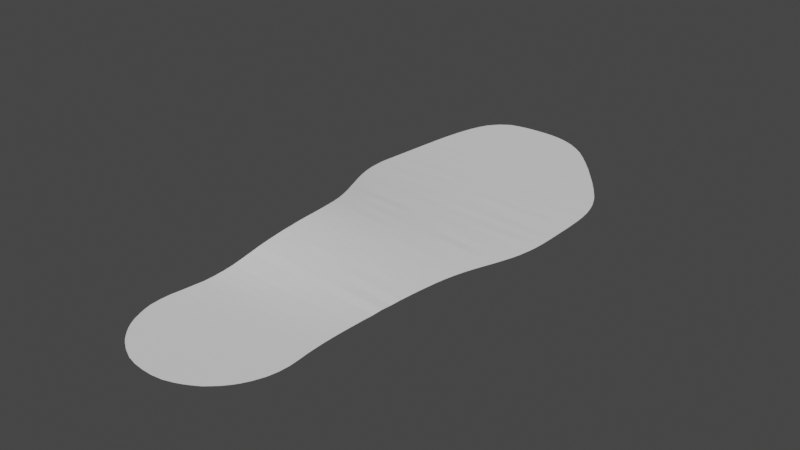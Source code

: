 # Source: derecha_superficie.blend  (saved by Blender 2.81.16; exported with 4.5.12 LTS)
import bpy
from mathutils import Matrix  # noqa: F401  (used for matrix-valued properties, if any)

bpy.ops.wm.read_factory_settings(use_empty=True)
scene = bpy.context.scene
scene.name = 'Scene'

# ---- collections
col_collection = bpy.data.collections.new('Collection'); scene.collection.children.link(col_collection)

# ---- world
world_world = bpy.data.worlds.new('World'); scene.world = world_world
world_world.use_nodes = True; world_world.node_tree.nodes.clear()
_N = world_world.node_tree.nodes; _L = world_world.node_tree.links
n0 = _N.new('ShaderNodeOutputWorld'); n0.name = 'World Output'; n0.location = (300, 300)
n1 = _N.new('ShaderNodeBackground'); n1.name = 'Background'; n1.location = (10, 300)
n1.inputs[0].default_value = (0.05088, 0.05088, 0.05088, 1.0)
_L.new(n1.outputs[0], n0.inputs[0])
n0.is_active_output = True
world_world.color = (0.05088, 0.05088, 0.05088)
world_world.use_sun_shadow = False
world_world.sun_shadow_jitter_overblur = 0.0

# ---- meshes
me_modelo_plantilla = bpy.data.meshes.new('Modelo Plantilla')
me_modelo_plantilla.from_pydata([(-29.62, -119.4, 5.933), (-31.38, -116.2, 5.931), (-25.58, -124.6, 5.947), (-20.7, -129.0, 5.96), (-23.1, -127.1, 5.953), (-27.98, -121.8, 5.938), (-25.94, -115.5, 5.928), (-21.22, -120.2, 5.935), (-21.22, -115.5, 5.927), (-14.77, -132.5, 5.971), (-12.14, -133.8, 5.976), (-7.354, -135.1, 5.979), (-2.491, -135.7, 5.982), (-17.18, -131.3, 5.967), (-16.51, -125.0, 5.947), (-11.79, -129.7, 5.961), (-11.79, -125.0, 5.946), (-16.51, -120.2, 5.935), (-16.51, -115.5, 5.926), (-11.79, -120.2, 5.934), (-11.79, -115.5, 5.925), (-7.074, -129.7, 5.961), (-7.074, -125.0, 5.946), (-2.358, -129.7, 5.961), (-2.358, -125.0, 5.946), (-7.074, -120.2, 5.934), (-7.074, -115.5, 5.925), (-2.358, -120.2, 5.933), (-2.358, -115.5, 5.925), (-33.75, -109.8, 5.933), (-34.59, -106.2, 5.937), (-33.09, -111.8, 5.93), (-30.65, -106.1, 5.936), (-34.85, -101.4, 5.966), (-34.54, -96.56, 6.013), (-30.65, -101.4, 5.958), (-30.65, -96.66, 6.004), (-25.94, -110.8, 5.928), (-25.94, -106.1, 5.936), (-21.22, -110.8, 5.926), (-21.22, -106.1, 5.934), (-25.94, -101.4, 5.95), (-25.94, -96.66, 5.995), (-21.22, -101.4, 5.943), (-21.22, -96.66, 5.985), (-33.67, -91.89, 6.089), (-33.14, -89.26, 6.172), (-30.65, -91.95, 6.075), (-32.73, -87.17, 6.234), (-31.75, -82.25, 6.381), (-31.1, -77.66, 6.653), (-25.94, -91.95, 6.055), (-25.94, -87.23, 6.189), (-21.22, -91.95, 6.041), (-21.22, -87.23, 6.154), (-25.94, -82.51, 6.323), (-25.94, -77.8, 6.586), (-21.22, -82.51, 6.286), (-21.22, -77.8, 6.533), (-16.51, -110.8, 5.924), (-16.51, -106.1, 5.931), (-11.79, -110.8, 5.922), (-11.79, -106.1, 5.927), (-16.51, -101.4, 5.938), (-16.51, -96.66, 5.98), (-11.79, -101.4, 5.933), (-11.79, -96.66, 5.977), (-7.074, -110.8, 5.92), (-7.074, -106.1, 5.923), (-2.358, -110.8, 5.918), (-2.358, -106.1, 5.92), (-7.074, -101.4, 5.927), (-7.074, -96.66, 5.97), (-2.358, -101.4, 5.924), (-2.358, -96.66, 5.961), (-16.51, -91.95, 6.028), (-16.51, -87.23, 6.125), (-11.79, -91.95, 6.014), (-11.79, -87.23, 6.099), (-16.51, -82.51, 6.261), (-16.51, -77.8, 6.469), (-11.79, -82.52, 6.242), (-11.79, -77.8, 6.432), (-7.074, -91.95, 6.007), (-7.074, -87.23, 6.076), (-2.358, -91.95, 5.997), (-2.358, -87.23, 6.063), (-7.074, -82.52, 6.212), (-7.074, -77.8, 6.415), (-2.358, -82.52, 6.179), (-2.358, -77.8, 6.379), (-30.57, -73.03, 7.055), (-30.12, -68.41, 7.563), (-29.78, -63.79, 8.24), (-29.52, -59.14, 8.942), (-25.94, -73.08, 6.982), (-25.94, -68.36, 7.484), (-21.22, -73.08, 6.913), (-21.22, -68.36, 7.389), (-25.94, -63.65, 8.164), (-25.94, -58.93, 8.807), (-21.22, -63.66, 8.058), (-21.22, -58.93, 8.614), (-29.3, -54.46, 9.647), (-29.15, -49.73, 10.2), (-29.06, -45.34, 10.61), (-29.05, -43.84, 10.74), (-29.03, -40.09, 11.01), (-25.94, -54.23, 9.534), (-25.94, -49.51, 10.07), (-21.22, -54.23, 9.332), (-21.22, -49.51, 9.831), (-25.94, -46.09, 10.38), (-25.94, -43.73, 10.57), (-25.94, -40.07, 10.83), (-21.45, -44.52, 10.26), (-23.18, -42.77, 10.47), (-20.04, -41.34, 10.4), (-21.45, -39.89, 10.57), (-16.51, -73.08, 6.844), (-16.51, -68.37, 7.318), (-11.79, -73.08, 6.775), (-11.79, -68.37, 7.22), (-16.51, -63.65, 7.903), (-16.51, -58.93, 8.449), (-11.79, -63.65, 7.745), (-11.79, -58.93, 8.284), (-7.074, -73.08, 6.71), (-7.075, -68.36, 7.096), (-2.358, -73.08, 6.646), (-2.359, -68.37, 6.997), (-7.074, -63.65, 7.612), (-7.075, -58.93, 8.149), (-2.358, -63.65, 7.487), (-2.357, -58.94, 8.005), (-16.5, -54.23, 9.131), (-16.5, -49.51, 9.596), (-11.79, -54.23, 8.955), (-11.79, -49.51, 9.36), (-16.5, -44.79, 9.97), (-16.81, -39.89, 10.3), (-18.59, -38.19, 10.47), (-11.79, -44.79, 9.693), (-11.79, -40.07, 9.99), (-7.071, -54.23, 8.738), (-7.073, -49.51, 9.104), (-2.357, -54.22, 8.479), (-2.357, -49.5, 8.846), (-7.075, -44.79, 9.403), (-7.071, -40.07, 9.708), (-2.359, -44.79, 9.131), (-2.356, -40.07, 9.418), (-29.06, -35.38, 11.23), (-29.18, -30.67, 11.42), (-29.38, -25.96, 11.47), (-29.72, -21.26, 11.44), (-25.94, -35.36, 11.05), (-25.94, -30.64, 11.19), (-21.22, -35.36, 10.76), (-21.22, -30.64, 10.87), (-25.94, -25.92, 11.24), (-25.94, -21.21, 11.19), (-21.22, -25.92, 10.94), (-21.22, -21.21, 10.89), (-30.22, -16.61, 11.33), (-31.01, -12.0, 11.12), (-33.55, -1.629, 10.46), (-32.15, -6.462, 10.79), (-31.92, -7.448, 10.88), (-33.07, -3.29, 10.59), (-25.94, -16.49, 11.05), (-25.94, -11.78, 10.81), (-21.22, -16.49, 10.75), (-20.02, -10.61, 10.39), (-21.45, -12.02, 10.56), (-25.94, -5.585, 10.4), (-25.94, -7.944, 10.57), (-25.94, -2.343, 10.11), (-21.45, -7.275, 10.27), (-23.17, -8.993, 10.47), (-21.22, -2.345, 9.835), (-15.4, -35.36, 10.39), (-17.76, -35.36, 10.54), (-14.53, -31.51, 10.42), (-16.26, -30.22, 10.56), (-11.79, -35.36, 10.16), (-12.25, -30.22, 10.3), (-14.13, -28.36, 10.45), (-14.18, -23.75, 10.45), (-16.05, -25.56, 10.6), (-14.49, -21.21, 10.44), (-16.85, -21.21, 10.59), (-12.25, -25.56, 10.35), (-14.13, -26.89, 10.47), (-11.79, -21.21, 10.27), (-7.073, -35.36, 9.863), (-7.074, -30.64, 9.952), (-2.357, -35.36, 9.564), (-2.357, -30.64, 9.657), (-7.072, -25.92, 10.01), (-7.072, -21.21, 9.961), (-2.357, -25.92, 9.686), (-2.357, -21.21, 9.65), (-15.46, -16.49, 10.39), (-17.82, -16.49, 10.54), (-16.82, -12.02, 10.28), (-18.61, -13.76, 10.46), (-11.79, -16.49, 10.15), (-11.79, -11.78, 9.956), (-16.5, -7.059, 9.97), (-16.51, -2.346, 9.57), (-11.79, -7.059, 9.701), (-11.79, -2.346, 9.325), (-7.072, -16.49, 9.849), (-7.073, -11.78, 9.66), (-2.357, -16.49, 9.543), (-2.358, -11.78, 9.35), (-7.073, -7.059, 9.43), (-7.074, -2.345, 9.095), (-2.357, -7.06, 9.136), (-2.358, -2.344, 8.853), (-14.87, 75.31, 5.726), (-11.79, 74.8, 5.721), (-7.074, 73.93, 5.708), (-0.9021, 70.43, 5.725), (-2.428, 72.79, 5.694), (-51.71, 82.79, 5.758), (-51.46, 87.42, 5.633), (-51.16, 92.15, 5.551), (-44.8, 83.78, 5.71), (-40.09, 83.15, 5.703), (-44.8, 87.26, 5.611), (-44.8, 91.98, 5.534), (-40.09, 87.26, 5.593), (-40.09, 91.98, 5.52), (-50.76, 96.91, 5.447), (-50.24, 101.6, 5.367), (-49.58, 106.4, 5.291), (-48.75, 111.0, 5.229), (-44.8, 96.69, 5.435), (-44.8, 101.4, 5.353), (-40.09, 96.69, 5.424), (-40.09, 101.4, 5.34), (-44.8, 106.1, 5.288), (-44.8, 110.8, 5.226), (-40.09, 106.1, 5.283), (-40.09, 110.8, 5.219), (-47.91, 114.7, 5.186), (-47.39, 116.6, 5.165), (-45.98, 121.0, 5.122), (-40.09, 115.6, 5.169), (-40.09, 120.3, 5.123), (-44.31, 124.8, 5.088), (-42.61, 127.1, 5.072), (-40.34, 129.9, 5.053), (-34.09, 79.87, 5.723), (-35.55, 82.16, 5.7), (-30.65, 79.45, 5.712), (-30.65, 82.54, 5.671), (-35.37, 87.26, 5.575), (-35.37, 91.98, 5.505), (-30.65, 87.26, 5.558), (-30.65, 91.98, 5.491), (-25.94, 78.92, 5.697), (-25.94, 82.54, 5.645), (-21.22, 78.38, 5.682), (-21.22, 82.54, 5.615), (-25.94, 87.26, 5.545), (-25.94, 91.98, 5.476), (-21.22, 87.26, 5.53), (-21.22, 91.97, 5.458), (-35.37, 96.69, 5.412), (-35.37, 101.4, 5.33), (-30.65, 96.69, 5.4), (-30.65, 101.4, 5.32), (-35.37, 106.1, 5.276), (-35.37, 110.8, 5.213), (-30.65, 106.1, 5.268), (-30.65, 110.8, 5.206), (-25.94, 96.69, 5.388), (-25.94, 101.4, 5.31), (-21.22, 96.69, 5.38), (-21.22, 101.4, 5.3), (-25.94, 106.1, 5.257), (-25.94, 110.8, 5.202), (-21.22, 106.1, 5.247), (-21.22, 110.8, 5.199), (-16.47, 77.47, 5.675), (-16.51, 82.54, 5.591), (-11.79, 77.83, 5.639), (-11.79, 82.54, 5.566), (-16.51, 87.26, 5.509), (-16.51, 91.97, 5.436), (-11.79, 87.26, 5.488), (-11.79, 91.97, 5.419), (-7.074, 77.83, 5.612), (-7.074, 82.54, 5.542), (-2.358, 77.83, 5.591), (-2.358, 82.54, 5.518), (-7.074, 87.26, 5.468), (-7.074, 91.97, 5.402), (-2.358, 87.26, 5.446), (-2.358, 91.97, 5.384), (-16.51, 96.69, 5.37), (-16.51, 101.4, 5.29), (-11.79, 96.69, 5.352), (-11.79, 101.4, 5.283), (-16.51, 106.1, 5.241), (-16.51, 110.8, 5.192), (-11.79, 106.1, 5.234), (-11.79, 110.8, 5.186), (-7.074, 96.69, 5.335), (-7.074, 101.4, 5.278), (-2.358, 96.69, 5.323), (-2.358, 101.4, 5.271), (-7.074, 106.1, 5.227), (-7.074, 110.8, 5.182), (-2.358, 106.1, 5.221), (-2.358, 110.8, 5.178), (-35.37, 115.6, 5.164), (-35.37, 120.3, 5.121), (-30.65, 115.6, 5.159), (-30.65, 120.3, 5.119), (-35.37, 125.0, 5.086), (-37.34, 132.2, 5.038), (-30.65, 125.0, 5.084), (-30.65, 129.7, 5.052), (-25.94, 115.6, 5.154), (-25.94, 120.3, 5.117), (-21.22, 115.6, 5.15), (-21.22, 120.3, 5.115), (-25.94, 125.0, 5.083), (-25.94, 129.7, 5.052), (-21.22, 125.0, 5.081), (-21.22, 129.7, 5.051), (-34.98, 133.7, 5.03), (-30.97, 134.7, 5.024), (-26.14, 135.5, 5.019), (-21.31, 135.8, 5.017), (-16.51, 115.6, 5.148), (-16.51, 120.3, 5.112), (-11.79, 115.6, 5.147), (-11.79, 120.3, 5.11), (-16.51, 125.0, 5.079), (-16.51, 129.7, 5.05), (-11.79, 125.0, 5.077), (-11.79, 129.7, 5.05), (-7.074, 115.6, 5.144), (-7.074, 120.3, 5.107), (-2.358, 115.6, 5.141), (-2.358, 120.3, 5.105), (-7.074, 125.0, 5.076), (-7.074, 129.7, 5.049), (-2.358, 125.0, 5.075), (-2.358, 129.7, 5.048), (-16.48, 135.8, 5.016), (-11.62, 135.6, 5.018), (-6.746, 134.9, 5.022), (-2.051, 133.6, 5.029), (-38.02, 9.328, 9.628), (-42.58, 18.89, 8.901), (-39.12, 11.63, 9.453), (-41.42, 16.43, 9.079), (-48.13, 31.63, 8.029), (-49.31, 35.13, 7.806), (-43.62, 21.08, 8.746), (-45.61, 25.39, 8.442), (-40.09, 21.23, 8.595), (-40.09, 25.95, 8.252), (-47.33, 29.54, 8.161), (-44.8, 35.38, 7.69), (-40.09, 30.67, 7.896), (-40.09, 35.38, 7.587), (-50.6, 39.8, 7.524), (-51.4, 44.55, 7.262), (-52.12, 50.53, 6.95), (-52.23, 54.27, 6.766), (-52.04, 48.92, 7.028), (-49.52, 54.25, 6.734), (-44.8, 40.1, 7.4), (-44.8, 44.82, 7.139), (-40.09, 40.1, 7.299), (-40.09, 44.82, 7.074), (-44.8, 49.53, 6.887), (-44.8, 54.25, 6.678), (-40.09, 49.53, 6.816), (-40.09, 54.25, 6.612), (-52.22, 58.98, 6.564), (-52.2, 63.69, 6.364), (-49.52, 58.96, 6.537), (-49.52, 63.68, 6.339), (-52.13, 68.41, 6.197), (-52.05, 73.12, 6.032), (-49.52, 68.4, 6.174), (-49.52, 73.11, 6.013), (-44.8, 58.96, 6.489), (-44.8, 63.68, 6.294), (-40.09, 58.96, 6.452), (-40.09, 63.68, 6.249), (-44.8, 68.4, 6.133), (-44.8, 73.11, 5.977), (-40.09, 68.4, 6.091), (-40.09, 73.11, 5.94), (-34.96, 2.204, 10.18), (-36.9, 6.931, 9.812), (-30.65, 2.372, 9.95), (-30.65, 7.087, 9.531), (-35.37, 11.8, 9.291), (-35.37, 16.52, 8.836), (-30.65, 11.8, 9.109), (-30.66, 16.52, 8.644), (-25.94, 2.372, 9.711), (-25.94, 7.086, 9.309), (-21.22, 2.374, 9.491), (-21.22, 7.084, 9.076), (-25.94, 11.81, 8.943), (-25.94, 16.52, 8.473), (-21.22, 11.81, 8.767), (-21.22, 16.52, 8.302), (-35.37, 21.23, 8.447), (-35.37, 25.95, 8.14), (-30.65, 21.24, 8.319), (-30.65, 25.95, 8.008), (-35.37, 30.67, 7.778), (-35.37, 35.38, 7.483), (-30.65, 30.67, 7.661), (-30.65, 35.38, 7.38), (-25.94, 21.24, 8.17), (-25.94, 25.95, 7.876), (-21.22, 21.24, 8.021), (-21.22, 25.95, 7.744), (-25.94, 30.67, 7.543), (-25.94, 35.38, 7.277), (-21.22, 30.67, 7.425), (-21.22, 35.38, 7.173), (-16.5, 2.375, 9.285), (-16.51, 7.084, 8.863), (-11.79, 2.375, 9.059), (-11.79, 7.084, 8.651), (-16.5, 11.81, 8.572), (-16.51, 16.52, 8.131), (-11.79, 11.81, 8.378), (-11.79, 16.52, 7.96), (-7.072, 2.375, 8.833), (-7.076, 7.084, 8.438), (-2.357, 2.373, 8.584), (-2.359, 7.086, 8.246), (-7.073, 11.8, 8.159), (-7.075, 16.52, 7.81), (-2.358, 11.8, 7.948), (-2.358, 16.52, 7.673), (-16.51, 21.24, 7.872), (-16.5, 25.95, 7.612), (-11.79, 21.24, 7.723), (-11.79, 25.95, 7.48), (-16.51, 30.67, 7.308), (-16.51, 35.38, 7.07), (-11.79, 30.67, 7.19), (-11.79, 35.38, 6.967), (-7.074, 21.24, 7.574), (-7.073, 25.95, 7.348), (-2.358, 21.24, 7.426), (-2.358, 25.95, 7.198), (-7.075, 30.67, 7.057), (-7.074, 35.38, 6.865), (-2.359, 30.67, 6.937), (-2.358, 35.38, 6.756), (-35.37, 40.1, 7.193), (-35.37, 44.82, 7.004), (-30.65, 40.1, 7.101), (-30.65, 44.82, 6.922), (-35.37, 49.53, 6.746), (-35.37, 54.25, 6.54), (-30.65, 49.53, 6.676), (-30.65, 54.25, 6.478), (-25.94, 40.1, 7.01), (-25.94, 44.82, 6.825), (-21.22, 40.1, 6.918), (-21.22, 44.82, 6.729), (-25.94, 49.53, 6.62), (-25.94, 54.25, 6.416), (-21.22, 49.53, 6.566), (-21.22, 54.25, 6.354), (-35.37, 58.96, 6.408), (-35.37, 63.68, 6.204), (-30.65, 58.96, 6.354), (-30.65, 63.68, 6.16), (-35.37, 68.4, 6.05), (-35.37, 73.11, 5.904), (-30.65, 68.39, 6.0), (-30.65, 73.11, 5.878), (-25.94, 58.96, 6.3), (-25.94, 63.68, 6.115), (-21.22, 58.96, 6.246), (-21.22, 63.68, 6.07), (-25.94, 68.39, 5.955), (-25.94, 73.11, 5.856), (-21.22, 68.39, 5.917), (-21.22, 73.11, 5.824), (-16.51, 40.1, 6.826), (-16.51, 44.82, 6.649), (-11.79, 40.1, 6.735), (-11.79, 44.82, 6.569), (-16.51, 49.53, 6.498), (-16.51, 54.25, 6.292), (-11.79, 49.53, 6.417), (-11.79, 54.25, 6.243), (-7.074, 40.1, 6.659), (-7.074, 44.82, 6.489), (-2.358, 40.1, 6.582), (-2.358, 44.82, 6.41), (-7.074, 49.53, 6.331), (-7.074, 54.25, 6.19), (-2.358, 49.53, 6.255), (-2.358, 54.25, 6.121), (-16.51, 58.96, 6.192), (-16.51, 63.68, 6.017), (-11.79, 58.96, 6.138), (-11.79, 63.68, 5.963), (-16.51, 68.39, 5.887), (-16.47, 73.49, 5.784), (-11.79, 68.4, 5.855), (-11.79, 72.44, 5.769), (-7.074, 58.96, 6.073), (-7.074, 63.68, 5.926), (-2.358, 58.96, 6.001), (-2.358, 63.68, 5.883), (-7.074, 68.4, 5.815), (-7.074, 71.57, 5.746), (-2.428, 68.67, 5.77), (-4.046, 71.0, 5.736), (-51.94, 76.42, 5.937), (-51.89, 77.98, 5.891), (-51.78, 81.28, 5.794), (-44.8, 77.83, 5.849), (-44.8, 81.42, 5.752), (-40.09, 77.83, 5.811), (-40.09, 80.79, 5.738), (-35.55, 78.11, 5.773), (-37.23, 80.33, 5.734), (-30.65, 77.09, 5.778), (-25.94, 76.56, 5.762), (-21.22, 76.02, 5.747), (-18.01, 75.66, 5.737), (2.434, -135.8, 5.981), (7.419, -135.2, 5.98), (12.11, -133.7, 5.975), (14.79, -132.5, 5.97), (2.358, -129.7, 5.961), (2.358, -125.0, 5.946), (7.074, -129.7, 5.961), (7.074, -125.0, 5.945), (2.358, -120.2, 5.933), (2.358, -115.5, 5.924), (7.074, -120.2, 5.932), (7.074, -115.5, 5.924), (11.79, -129.7, 5.961), (11.79, -125.0, 5.945), (17.16, -131.3, 5.966), (16.51, -125.0, 5.945), (11.79, -120.2, 5.931), (11.79, -115.5, 5.923), (16.51, -120.2, 5.931), (16.51, -115.5, 5.921), (20.79, -129.1, 5.959), (23.12, -127.0, 5.951), (25.58, -124.7, 5.944), (21.22, -120.2, 5.931), (21.22, -115.5, 5.919), (27.95, -121.8, 5.935), (25.94, -115.5, 5.918), (29.6, -119.4, 5.928), (31.34, -116.2, 5.918), (2.358, -110.8, 5.916), (2.358, -106.1, 5.916), (7.074, -110.8, 5.914), (7.074, -106.1, 5.913), (2.358, -101.4, 5.924), (2.358, -96.66, 5.947), (7.074, -101.4, 5.923), (7.074, -96.66, 5.935), (11.79, -110.8, 5.911), (11.79, -106.1, 5.91), (16.51, -110.8, 5.909), (16.51, -106.1, 5.909), (11.79, -101.4, 5.918), (11.79, -96.66, 5.931), (16.51, -101.4, 5.911), (16.51, -96.66, 5.925), (2.358, -91.95, 5.986), (2.358, -87.23, 6.049), (7.074, -91.95, 5.975), (7.074, -87.23, 6.029), (2.358, -82.51, 6.139), (2.358, -77.8, 6.334), (7.074, -82.51, 6.103), (7.074, -77.8, 6.287), (11.79, -91.95, 5.959), (11.79, -87.23, 6.009), (16.51, -91.95, 5.942), (16.51, -87.23, 5.988), (11.79, -82.52, 6.084), (11.79, -77.8, 6.244), (16.51, -82.52, 6.073), (16.51, -77.8, 6.202), (21.22, -110.8, 5.907), (21.22, -106.1, 5.907), (25.94, -110.8, 5.905), (25.94, -106.1, 5.903), (21.22, -101.4, 5.904), (21.22, -96.66, 5.916), (25.94, -101.4, 5.899), (25.94, -96.66, 5.907), (33.13, -111.8, 5.904), (30.65, -106.1, 5.899), (33.73, -109.7, 5.902), (34.46, -106.2, 5.894), (30.65, -101.4, 5.893), (30.65, -96.66, 5.897), (34.83, -101.4, 5.888), (34.6, -96.62, 5.89), (21.22, -91.95, 5.932), (21.22, -87.23, 5.963), (25.94, -91.95, 5.922), (25.94, -87.23, 5.945), (21.22, -82.52, 6.044), (21.22, -77.8, 6.156), (25.94, -82.52, 6.007), (25.94, -77.8, 6.11), (30.65, -91.95, 5.907), (30.65, -87.23, 5.935), (34.22, -91.92, 5.895), (34.11, -87.22, 5.921), (30.65, -82.52, 5.974), (30.65, -77.8, 6.065), (34.08, -82.52, 5.956), (34.29, -77.84, 6.029), (2.358, -73.08, 6.579), (2.357, -68.36, 6.89), (7.074, -73.08, 6.537), (7.073, -68.37, 6.79), (2.358, -63.65, 7.332), (2.358, -58.94, 7.816), (7.074, -63.65, 7.174), (7.073, -58.93, 7.59), (11.79, -73.08, 6.48), (11.79, -68.37, 6.707), (16.51, -73.08, 6.391), (16.51, -68.37, 6.613), (11.79, -63.65, 7.051), (11.79, -58.93, 7.387), (16.51, -63.65, 6.923), (16.5, -58.93, 7.217), (2.359, -54.22, 8.264), (2.359, -49.51, 8.602), (7.075, -54.22, 8.051), (7.075, -49.51, 8.36), (2.359, -44.79, 8.904), (2.359, -40.07, 9.117), (7.076, -44.79, 8.663), (7.073, -40.07, 8.811), (11.79, -54.22, 7.839), (11.79, -49.51, 8.119), (16.51, -54.22, 7.656), (16.51, -49.5, 7.851), (11.79, -44.79, 8.4), (11.79, -40.07, 8.528), (16.51, -44.79, 8.141), (16.5, -40.07, 8.242), (21.22, -73.08, 6.321), (21.22, -68.37, 6.519), (25.94, -73.08, 6.252), (25.94, -68.37, 6.424), (21.22, -63.65, 6.795), (21.22, -58.93, 7.048), (25.94, -63.65, 6.667), (25.94, -58.93, 6.878), (30.65, -73.08, 6.183), (30.65, -68.37, 6.33), (34.61, -73.15, 6.123), (35.05, -68.48, 6.239), (30.65, -63.65, 6.539), (30.65, -58.93, 6.703), (35.56, -63.8, 6.4), (36.1, -59.13, 6.485), (21.23, -54.22, 7.478), (21.22, -49.5, 7.59), (25.94, -54.22, 7.272), (25.94, -49.5, 7.355), (21.22, -44.79, 7.881), (21.22, -40.07, 7.956), (25.94, -44.79, 7.618), (25.94, -40.07, 7.673), (30.66, -54.23, 7.071), (30.65, -49.5, 7.12), (36.65, -54.46, 6.799), (37.2, -49.76, 6.783), (30.66, -44.79, 7.355), (30.65, -40.07, 7.403), (37.73, -45.08, 6.936), (35.37, -40.07, 7.129), (2.359, -35.36, 9.27), (2.359, -30.64, 9.363), (7.075, -35.36, 8.975), (7.075, -30.64, 9.056), (2.358, -25.92, 9.366), (2.359, -21.21, 9.342), (7.074, -25.92, 9.061), (7.075, -21.21, 9.035), (11.79, -35.36, 8.681), (11.79, -30.64, 8.749), (16.51, -35.36, 8.387), (16.51, -30.64, 8.445), (11.79, -25.92, 8.755), (11.79, -21.21, 8.728), (16.51, -25.92, 8.447), (16.51, -21.21, 8.42), (2.359, -16.49, 9.247), (2.358, -11.78, 9.064), (7.074, -16.49, 8.936), (7.075, -11.78, 8.799), (2.359, -7.06, 8.858), (2.358, -2.344, 8.604), (7.075, -7.06, 8.584), (7.074, -2.344, 8.358), (11.79, -16.49, 8.618), (11.79, -11.78, 8.527), (16.51, -16.49, 8.316), (16.51, -11.78, 8.237), (11.79, -7.06, 8.31), (11.79, -2.344, 8.112), (16.51, -7.06, 8.036), (16.51, -2.344, 7.866), (21.22, -35.36, 8.093), (21.22, -30.64, 8.141), (25.94, -35.36, 7.799), (25.94, -30.64, 7.837), (21.22, -25.92, 8.138), (21.22, -21.21, 8.113), (25.94, -25.92, 7.83), (25.94, -21.21, 7.798), (30.65, -35.36, 7.499), (30.65, -30.64, 7.524), (35.37, -35.36, 7.189), (35.37, -30.64, 7.206), (30.65, -25.92, 7.521), (30.65, -21.21, 7.486), (35.37, -25.92, 7.214), (35.37, -21.21, 7.182), (21.22, -16.49, 8.014), (21.22, -11.78, 7.946), (25.94, -16.49, 7.719), (25.94, -11.78, 7.641), (21.22, -7.06, 7.762), (21.22, -2.345, 7.599), (25.94, -7.06, 7.479), (25.94, -2.345, 7.338), (30.65, -16.49, 7.429), (30.65, -11.78, 7.338), (35.37, -16.49, 7.131), (35.37, -11.78, 7.051), (30.65, -7.06, 7.204), (30.65, -2.344, 7.103), (35.37, -7.06, 6.937), (35.37, -2.344, 6.844), (37.93, -43.34, 6.922), (38.3, -40.11, 6.951), (38.85, -35.42, 6.965), (39.45, -30.75, 6.938), (40.07, -26.08, 6.907), (40.79, -21.45, 6.835), (41.65, -16.89, 6.739), (42.63, -12.57, 6.622), (43.04, -10.78, 6.569), (40.09, -7.06, 6.669), (40.09, -2.344, 6.586), (43.96, -7.255, 6.453), (45.3, -2.755, 6.307), (9.113, 65.91, 5.728), (2.358, 69.83, 5.713), (2.358, 73.11, 5.643), (7.354, 68.32, 5.7), (7.074, 73.11, 5.604), (11.79, 65.37, 5.716), (17.99, 60.92, 5.719), (16.45, 63.69, 5.703), (11.79, 68.4, 5.661), (11.79, 73.11, 5.571), (16.51, 68.4, 5.623), (16.51, 73.11, 5.538), (27.37, 55.31, 5.703), (37.71, 42.42, 5.731), (37.16, 44.82, 5.722), (31.95, 51.36, 5.715), (30.49, 53.94, 5.674), (35.4, 49.69, 5.713), (35.37, 54.25, 5.605), (21.22, 60.19, 5.695), (21.22, 63.68, 5.667), (25.85, 58.77, 5.682), (25.94, 63.68, 5.622), (21.22, 68.4, 5.584), (21.22, 73.11, 5.506), (25.94, 68.4, 5.546), (25.94, 73.11, 5.474), (30.65, 58.96, 5.625), (30.65, 63.68, 5.576), (35.37, 58.96, 5.571), (35.37, 63.68, 5.531), (30.65, 68.4, 5.508), (30.65, 73.11, 5.441), (35.37, 68.39, 5.461), (35.37, 73.11, 5.416), (41.82, 37.35, 5.717), (46.5, 31.7, 5.686), (44.88, 35.62, 5.704), (51.35, 21.19, 5.702), (51.89, 25.92, 5.64), (51.98, 27.65, 5.62), (49.23, 30.35, 5.659), (49.52, 35.38, 5.601), (52.16, 30.68, 5.587), (52.24, 35.4, 5.547), (40.18, 40.55, 5.679), (40.09, 44.82, 5.674), (44.8, 40.1, 5.614), (44.8, 44.82, 5.597), (40.09, 49.53, 5.643), (40.09, 54.25, 5.543), (44.8, 49.53, 5.56), (44.8, 54.25, 5.492), (49.52, 40.1, 5.556), (49.52, 44.82, 5.521), (52.23, 40.12, 5.511), (52.2, 44.83, 5.477), (49.52, 49.53, 5.48), (49.52, 54.25, 5.443), (52.19, 49.55, 5.441), (52.06, 54.26, 5.411), (40.09, 58.96, 5.517), (40.09, 63.68, 5.486), (44.8, 58.96, 5.464), (44.8, 63.68, 5.441), (40.09, 68.39, 5.411), (40.09, 73.11, 5.387), (44.8, 68.39, 5.369), (44.8, 73.11, 5.351), (51.87, 59.05, 5.383), (51.51, 63.97, 5.373), (51.95, 57.31, 5.393), (50.75, 68.78, 5.311), (49.62, 73.45, 5.313), (2.358, 77.83, 5.576), (2.358, 82.54, 5.493), (7.074, 77.83, 5.553), (7.074, 82.54, 5.469), (2.358, 87.26, 5.427), (2.358, 91.97, 5.368), (7.074, 87.26, 5.409), (7.074, 91.97, 5.353), (11.79, 77.83, 5.518), (11.79, 82.54, 5.451), (16.51, 77.83, 5.483), (16.51, 82.54, 5.434), (11.79, 87.26, 5.387), (11.79, 91.97, 5.341), (16.51, 87.26, 5.364), (16.51, 91.97, 5.327), (2.358, 96.69, 5.31), (2.358, 101.4, 5.261), (7.074, 96.69, 5.297), (7.074, 101.4, 5.251), (2.358, 106.1, 5.213), (2.358, 110.8, 5.173), (7.074, 106.1, 5.205), (7.074, 110.8, 5.167), (11.79, 96.69, 5.284), (11.79, 101.4, 5.238), (16.51, 96.69, 5.269), (16.51, 101.4, 5.228), (11.79, 106.1, 5.198), (11.79, 110.8, 5.161), (16.51, 106.1, 5.193), (16.51, 110.8, 5.155), (21.22, 77.83, 5.455), (21.22, 82.54, 5.411), (25.94, 77.83, 5.427), (25.94, 82.54, 5.387), (21.22, 87.26, 5.344), (21.22, 91.97, 5.31), (25.94, 87.26, 5.324), (25.94, 91.97, 5.29), (30.65, 77.83, 5.399), (30.65, 82.54, 5.364), (35.37, 77.83, 5.371), (35.37, 82.54, 5.341), (30.65, 87.26, 5.304), (30.65, 91.97, 5.271), (35.37, 87.26, 5.284), (35.37, 91.97, 5.256), (21.22, 96.69, 5.252), (21.22, 101.4, 5.221), (25.94, 96.69, 5.242), (25.94, 101.4, 5.211), (21.22, 106.1, 5.186), (21.22, 110.8, 5.148), (28.1, 107.9, 5.163), (25.24, 111.4, 5.139), (30.65, 96.69, 5.234), (32.26, 102.6, 5.19), (36.38, 97.24, 5.215), (34.11, 100.2, 5.201), (29.94, 105.5, 5.174), (2.358, 115.6, 5.137), (2.358, 120.3, 5.102), (7.074, 115.6, 5.132), (7.074, 120.3, 5.1), (2.358, 125.0, 5.074), (3.03, 131.5, 5.039), (7.074, 125.0, 5.072), (7.521, 128.8, 5.052), (11.79, 115.6, 5.128), (11.79, 120.3, 5.098), (16.51, 115.6, 5.125), (16.94, 120.7, 5.093), (12.01, 125.5, 5.067), (9.457, 127.4, 5.059), (14.53, 123.0, 5.081), (0.6237, 132.5, 5.034), (21.52, 115.7, 5.12), (19.16, 118.2, 5.106), (23.6, 113.2, 5.133), (40.09, 77.83, 5.344), (40.09, 82.54, 5.313), (47.51, 79.19, 5.291), (45.64, 83.3, 5.274), (42.27, 88.73, 5.245), (39.73, 92.57, 5.238), (43.75, 86.45, 5.263), (48.4, 77.16, 5.299), (38.11, 94.78, 5.227), (2.358, 2.372, 8.337), (2.358, 7.088, 8.058), (7.074, 2.372, 8.113), (7.074, 7.087, 7.85), (2.358, 11.8, 7.772), (2.358, 16.52, 7.509), (7.073, 11.8, 7.573), (7.075, 16.52, 7.371), (11.79, 2.372, 7.887), (11.79, 7.086, 7.618), (16.51, 2.372, 7.66), (16.5, 7.085, 7.377), (11.79, 11.8, 7.397), (11.79, 16.52, 7.225), (16.51, 11.8, 7.235), (16.51, 16.52, 7.052), (2.358, 21.24, 7.273), (2.358, 25.95, 7.046), (7.074, 21.24, 7.118), (7.074, 25.95, 6.912), (2.357, 30.67, 6.809), (2.358, 35.38, 6.662), (7.073, 30.67, 6.67), (7.075, 35.38, 6.573), (11.79, 21.24, 6.963), (11.79, 25.95, 6.778), (16.51, 21.24, 6.809), (16.51, 25.95, 6.643), (11.79, 30.67, 6.554), (11.79, 35.38, 6.465), (16.5, 30.67, 6.437), (16.51, 35.38, 6.359), (21.22, 2.373, 7.463), (21.22, 7.085, 7.161), (25.94, 2.374, 7.249), (25.94, 7.085, 6.945), (21.22, 11.8, 7.042), (21.22, 16.52, 6.856), (25.94, 11.8, 6.849), (25.94, 16.52, 6.664), (30.66, 2.374, 7.007), (30.65, 7.085, 6.729), (35.37, 2.372, 6.734), (35.37, 7.087, 6.541), (30.65, 11.8, 6.656), (30.65, 16.52, 6.495), (35.37, 11.8, 6.463), (35.37, 16.52, 6.327), (21.22, 21.24, 6.652), (21.22, 25.95, 6.533), (25.94, 21.24, 6.503), (25.94, 25.95, 6.425), (21.22, 30.67, 6.32), (21.22, 35.38, 6.252), (25.94, 30.67, 6.204), (25.94, 35.38, 6.146), (30.65, 21.24, 6.354), (30.66, 25.95, 6.293), (35.37, 21.24, 6.206), (35.37, 25.95, 6.161), (30.65, 30.67, 6.087), (30.65, 35.38, 6.039), (35.37, 30.67, 5.971), (35.37, 35.38, 5.933), (2.358, 40.1, 6.481), (2.358, 44.82, 6.327), (7.074, 40.1, 6.379), (7.074, 44.81, 6.228), (2.358, 49.53, 6.187), (2.358, 54.25, 6.059), (7.074, 49.53, 6.134), (7.074, 54.25, 5.999), (11.79, 40.1, 6.278), (11.79, 44.81, 6.125), (16.51, 40.1, 6.175), (16.51, 44.81, 6.035), (11.79, 49.53, 6.076), (11.79, 54.25, 5.939), (16.51, 49.53, 6.004), (16.51, 54.25, 5.868), (2.358, 58.96, 5.946), (2.358, 63.68, 5.834), (7.074, 58.96, 5.893), (7.354, 64.07, 5.776), (2.358, 67.47, 5.757), (5.969, 66.7, 5.742), (11.79, 58.96, 5.84), (11.79, 63.01, 5.754), (16.45, 59.2, 5.791), (14.85, 62.13, 5.738), (21.22, 40.1, 6.058), (21.22, 44.81, 5.963), (25.94, 40.1, 5.954), (25.94, 44.82, 5.904), (21.22, 49.53, 5.932), (21.22, 54.25, 5.794), (25.94, 49.53, 5.86), (25.85, 53.94, 5.736), (30.65, 40.1, 5.864), (30.65, 44.82, 5.828), (35.83, 40.55, 5.76), (34.8, 44.82, 5.76), (30.49, 49.69, 5.788), (28.81, 52.16, 5.738), (33.85, 48.22, 5.761), (21.22, 57.83, 5.769), (24.22, 57.06, 5.745), (40.09, 2.372, 6.472), (40.09, 7.088, 6.363), (46.77, 2.047, 6.147), (44.8, 7.088, 6.158), (40.09, 11.8, 6.27), (40.09, 16.52, 6.159), (44.8, 11.8, 6.077), (44.8, 16.52, 5.99), (47.43, 4.229, 6.085), (48.18, 6.955, 6.013), (49.49, 11.52, 5.889), (50.55, 16.22, 5.789), (40.09, 21.24, 6.058), (40.09, 25.95, 6.029), (44.8, 21.24, 5.909), (44.8, 25.95, 5.874), (40.08, 30.67, 5.854), (40.18, 35.62, 5.818), (44.88, 30.34, 5.758), (43.36, 34.2, 5.773), (51.26, 20.87, 5.709), (48.0, 25.95, 5.756), (47.46, 28.56, 5.746), (38.67, 39.27, 5.726)], [], [(7, 8, 6, 5), (5, 6, 1, 0), (4, 7, 5, 2), (15, 16, 14, 13), (19, 20, 18, 17), (23, 24, 22, 21), (27, 28, 26, 25), (21, 22, 16, 15), (25, 26, 20, 19), (16, 19, 17, 14), (24, 27, 25, 22), (22, 25, 19, 16), (13, 14, 4, 3), (17, 18, 8, 7), (14, 17, 7, 4), (10, 15, 13, 9), (12, 23, 21, 11), (11, 21, 15, 10), (31, 32, 30, 29), (35, 36, 34, 33), (39, 40, 38, 37), (43, 44, 42, 41), (37, 38, 32, 31), (41, 42, 36, 35), (32, 35, 33, 30), (40, 43, 41, 38), (38, 41, 35, 32), (47, 48, 46, 45), (53, 54, 52, 51), (57, 58, 56, 55), (51, 52, 48, 47), (55, 56, 50, 49), (54, 57, 55, 52), (52, 55, 49, 48), (61, 62, 60, 59), (65, 66, 64, 63), (69, 70, 68, 67), (73, 74, 72, 71), (67, 68, 62, 61), (71, 72, 66, 65), (62, 65, 63, 60), (70, 73, 71, 68), (68, 71, 65, 62), (77, 78, 76, 75), (81, 82, 80, 79), (85, 86, 84, 83), (89, 90, 88, 87), (83, 84, 78, 77), (87, 88, 82, 81), (78, 81, 79, 76), (86, 89, 87, 84), (84, 87, 81, 78), (59, 60, 40, 39), (63, 64, 44, 43), (60, 63, 43, 40), (75, 76, 54, 53), (79, 80, 58, 57), (76, 79, 57, 54), (36, 47, 45, 34), (44, 53, 51, 42), (42, 51, 47, 36), (66, 77, 75, 64), (74, 85, 83, 72), (72, 83, 77, 66), (64, 75, 53, 44), (8, 39, 37, 6), (6, 37, 31, 1), (20, 61, 59, 18), (28, 69, 67, 26), (26, 67, 61, 20), (18, 59, 39, 8), (97, 98, 96, 95), (101, 102, 100, 99), (95, 96, 92, 91), (99, 100, 94, 93), (98, 101, 99, 96), (96, 99, 93, 92), (110, 111, 109, 108), (117, 118, 116, 115), (112, 115, 116, 113), (116, 118, 114, 113), (108, 109, 104, 103), (105, 112, 113, 106), (113, 114, 107, 106), (111, 115, 112, 109), (109, 112, 105, 104), (121, 122, 120, 119), (125, 126, 124, 123), (129, 130, 128, 127), (133, 134, 132, 131), (127, 128, 122, 121), (131, 132, 126, 125), (122, 125, 123, 120), (130, 133, 131, 128), (128, 131, 125, 122), (137, 138, 136, 135), (142, 143, 140, 139), (146, 147, 145, 144), (150, 151, 149, 148), (144, 145, 138, 137), (148, 149, 143, 142), (138, 142, 139, 136), (147, 150, 148, 145), (145, 148, 142, 138), (119, 120, 98, 97), (123, 124, 102, 101), (120, 123, 101, 98), (135, 136, 111, 110), (117, 140, 141, 118), (139, 140, 117, 115), (136, 139, 115, 111), (102, 110, 108, 100), (100, 108, 103, 94), (126, 137, 135, 124), (134, 146, 144, 132), (132, 144, 137, 126), (124, 135, 110, 102), (158, 159, 157, 156), (162, 163, 161, 160), (156, 157, 153, 152), (160, 161, 155, 154), (159, 162, 160, 157), (157, 160, 154, 153), (172, 174, 171, 170), (176, 179, 178, 175), (178, 180, 177, 175), (170, 171, 165, 164), (168, 176, 175, 167), (175, 177, 169, 167), (178, 179, 174, 173), (174, 179, 176, 171), (171, 176, 168, 165), (183, 184, 182, 181), (183, 186, 187, 184), (185, 186, 183, 181), (190, 191, 189, 188), (189, 193, 192, 188), (192, 194, 190, 188), (197, 198, 196, 195), (201, 202, 200, 199), (195, 196, 186, 185), (199, 200, 194, 192), (192, 193, 187, 186), (187, 193, 189, 184), (198, 201, 199, 196), (196, 199, 192, 186), (205, 206, 204, 203), (207, 208, 205, 203), (211, 212, 210, 209), (215, 216, 214, 213), (219, 220, 218, 217), (213, 214, 208, 207), (217, 218, 212, 211), (208, 211, 209, 205), (216, 219, 217, 214), (214, 217, 211, 208), (182, 184, 159, 158), (189, 191, 163, 162), (184, 189, 162, 159), (174, 206, 205, 173), (204, 206, 174, 172), (209, 210, 180, 178), (205, 209, 178, 173), (163, 172, 170, 161), (161, 170, 164, 155), (203, 204, 191, 190), (194, 207, 203, 190), (202, 215, 213, 200), (200, 213, 207, 194), (191, 204, 172, 163), (118, 158, 156, 114), (114, 156, 152, 107), (181, 182, 141, 140), (143, 185, 181, 140), (151, 197, 195, 149), (149, 195, 185, 143), (141, 182, 158, 118), (58, 97, 95, 56), (56, 95, 91, 50), (82, 121, 119, 80), (90, 129, 127, 88), (88, 127, 121, 82), (80, 119, 97, 58), (233, 234, 232, 231), (231, 232, 228, 227), (230, 233, 231, 229), (229, 231, 227, 226), (241, 242, 240, 239), (245, 246, 244, 243), (239, 240, 236, 235), (243, 244, 238, 237), (242, 245, 243, 240), (240, 243, 237, 236), (234, 241, 239, 232), (232, 239, 235, 228), (250, 251, 249, 248), (251, 253, 252, 249), (257, 258, 256, 255), (261, 262, 260, 259), (265, 266, 264, 263), (269, 270, 268, 267), (263, 264, 258, 257), (267, 268, 262, 261), (258, 261, 259, 256), (266, 269, 267, 264), (264, 267, 261, 258), (273, 274, 272, 271), (277, 278, 276, 275), (281, 282, 280, 279), (285, 286, 284, 283), (279, 280, 274, 273), (283, 284, 278, 277), (274, 277, 275, 272), (282, 285, 283, 280), (280, 283, 277, 274), (289, 290, 288, 287), (293, 294, 292, 291), (297, 298, 296, 295), (301, 302, 300, 299), (295, 296, 290, 289), (299, 300, 294, 293), (290, 293, 291, 288), (298, 301, 299, 296), (296, 299, 293, 290), (305, 306, 304, 303), (309, 310, 308, 307), (313, 314, 312, 311), (317, 318, 316, 315), (311, 312, 306, 305), (315, 316, 310, 309), (306, 309, 307, 304), (314, 317, 315, 312), (312, 315, 309, 306), (287, 288, 266, 265), (291, 292, 270, 269), (288, 291, 269, 266), (303, 304, 282, 281), (307, 308, 286, 285), (304, 307, 285, 282), (262, 273, 271, 260), (270, 281, 279, 268), (268, 279, 273, 262), (294, 305, 303, 292), (302, 313, 311, 300), (300, 311, 305, 294), (292, 303, 281, 270), (321, 322, 320, 319), (325, 326, 324, 323), (329, 330, 328, 327), (333, 334, 332, 331), (327, 328, 322, 321), (331, 332, 326, 325), (322, 325, 323, 320), (330, 333, 331, 328), (328, 331, 325, 322), (341, 342, 340, 339), (345, 346, 344, 343), (349, 350, 348, 347), (353, 354, 352, 351), (347, 348, 342, 341), (351, 352, 346, 345), (342, 345, 343, 340), (350, 353, 351, 348), (348, 351, 345, 342), (339, 340, 330, 329), (343, 344, 334, 333), (340, 343, 333, 330), (326, 336, 335, 324), (334, 338, 337, 332), (332, 337, 336, 326), (346, 356, 355, 344), (354, 358, 357, 352), (352, 357, 356, 346), (344, 355, 338, 334), (259, 260, 234, 233), (256, 259, 233, 230), (271, 272, 242, 241), (275, 276, 246, 245), (272, 275, 245, 242), (260, 271, 241, 234), (319, 320, 251, 250), (323, 324, 254, 253), (320, 323, 253, 251), (246, 250, 248, 244), (244, 248, 247, 238), (278, 321, 319, 276), (286, 329, 327, 284), (284, 327, 321, 278), (310, 341, 339, 308), (318, 349, 347, 316), (316, 347, 341, 310), (308, 339, 329, 286), (276, 319, 250, 246), (222, 289, 287, 221), (225, 297, 295, 223), (223, 295, 289, 222), (367, 368, 366, 365), (371, 372, 370, 369), (369, 370, 364, 363), (368, 371, 369, 366), (362, 367, 365, 360), (377, 378, 376, 375), (381, 382, 380, 379), (385, 386, 384, 383), (379, 380, 374, 373), (383, 384, 378, 377), (382, 385, 383, 380), (380, 383, 377, 374), (389, 390, 388, 387), (393, 394, 392, 391), (397, 398, 396, 395), (401, 402, 400, 399), (395, 396, 390, 389), (399, 400, 394, 393), (390, 393, 391, 388), (398, 401, 399, 396), (396, 399, 393, 390), (378, 389, 387, 376), (386, 397, 395, 384), (384, 395, 389, 378), (405, 406, 404, 403), (409, 410, 408, 407), (413, 414, 412, 411), (417, 418, 416, 415), (411, 412, 406, 405), (415, 416, 410, 409), (406, 409, 407, 404), (414, 417, 415, 412), (412, 415, 409, 406), (421, 422, 420, 419), (425, 426, 424, 423), (429, 430, 428, 427), (433, 434, 432, 431), (427, 428, 422, 421), (431, 432, 426, 425), (422, 425, 423, 420), (430, 433, 431, 428), (428, 431, 425, 422), (437, 438, 436, 435), (441, 442, 440, 439), (445, 446, 444, 443), (449, 450, 448, 447), (443, 444, 438, 437), (447, 448, 442, 441), (438, 441, 439, 436), (446, 449, 447, 444), (444, 447, 441, 438), (453, 454, 452, 451), (457, 458, 456, 455), (461, 462, 460, 459), (465, 466, 464, 463), (459, 460, 454, 453), (463, 464, 458, 457), (454, 457, 455, 452), (462, 465, 463, 460), (460, 463, 457, 454), (435, 436, 414, 413), (439, 440, 418, 417), (436, 439, 417, 414), (451, 452, 430, 429), (455, 456, 434, 433), (452, 455, 433, 430), (410, 421, 419, 408), (418, 429, 427, 416), (416, 427, 421, 410), (442, 453, 451, 440), (450, 461, 459, 448), (448, 459, 453, 442), (440, 451, 429, 418), (469, 470, 468, 467), (473, 474, 472, 471), (477, 478, 476, 475), (481, 482, 480, 479), (475, 476, 470, 469), (479, 480, 474, 473), (470, 473, 471, 468), (478, 481, 479, 476), (476, 479, 473, 470), (485, 486, 484, 483), (489, 490, 488, 487), (493, 494, 492, 491), (497, 498, 496, 495), (491, 492, 486, 485), (495, 496, 490, 489), (486, 489, 487, 484), (494, 497, 495, 492), (492, 495, 489, 486), (501, 502, 500, 499), (505, 506, 504, 503), (509, 510, 508, 507), (513, 514, 512, 511), (507, 508, 502, 501), (511, 512, 506, 505), (502, 505, 503, 500), (510, 513, 511, 508), (508, 511, 505, 502), (517, 518, 516, 515), (521, 522, 520, 519), (525, 526, 524, 523), (529, 530, 528, 527), (523, 524, 518, 517), (527, 528, 522, 521), (518, 521, 519, 516), (526, 529, 527, 524), (524, 527, 521, 518), (499, 500, 478, 477), (503, 504, 482, 481), (500, 503, 481, 478), (515, 516, 494, 493), (519, 520, 498, 497), (516, 519, 497, 494), (474, 485, 483, 472), (482, 493, 491, 480), (480, 491, 485, 474), (506, 517, 515, 504), (514, 525, 523, 512), (512, 523, 517, 506), (504, 515, 493, 482), (407, 408, 362, 361), (404, 407, 361, 359), (419, 420, 368, 367), (423, 424, 372, 371), (420, 423, 371, 368), (408, 419, 367, 362), (467, 468, 382, 381), (471, 472, 386, 385), (468, 471, 385, 382), (483, 484, 398, 397), (487, 488, 402, 401), (484, 487, 401, 398), (472, 483, 397, 386), (372, 381, 379, 370), (370, 379, 373, 364), (426, 469, 467, 424), (434, 477, 475, 432), (432, 475, 469, 426), (458, 501, 499, 456), (466, 509, 507, 464), (464, 507, 501, 458), (456, 499, 477, 434), (424, 467, 381, 372), (536, 537, 535, 534), (534, 535, 533, 532), (538, 539, 537, 536), (394, 532, 531, 392), (402, 536, 534, 400), (400, 534, 532, 394), (490, 540, 538, 488), (498, 542, 541, 496), (496, 541, 540, 490), (520, 543, 542, 498), (488, 538, 536, 402), (550, 551, 549, 548), (554, 555, 553, 552), (558, 559, 557, 556), (562, 563, 561, 560), (556, 557, 551, 550), (560, 561, 555, 554), (551, 554, 552, 549), (559, 562, 560, 557), (557, 560, 554, 551), (569, 570, 568, 567), (571, 572, 570, 569), (566, 569, 567, 565), (564, 565, 559, 558), (567, 568, 563, 562), (565, 567, 562, 559), (545, 550, 548, 544), (547, 558, 556, 546), (546, 556, 550, 545), (575, 576, 574, 573), (579, 580, 578, 577), (583, 584, 582, 581), (587, 588, 586, 585), (581, 582, 576, 575), (585, 586, 580, 579), (576, 579, 577, 574), (584, 587, 585, 582), (582, 585, 579, 576), (591, 592, 590, 589), (595, 596, 594, 593), (599, 600, 598, 597), (603, 604, 602, 601), (597, 598, 592, 591), (601, 602, 596, 595), (592, 595, 593, 590), (600, 603, 601, 598), (598, 601, 595, 592), (607, 608, 606, 605), (611, 612, 610, 609), (615, 616, 614, 613), (619, 620, 618, 617), (613, 614, 608, 607), (617, 618, 612, 611), (608, 611, 609, 606), (616, 619, 617, 614), (614, 617, 611, 608), (623, 624, 622, 621), (627, 628, 626, 625), (631, 632, 630, 629), (635, 636, 634, 633), (629, 630, 624, 623), (633, 634, 628, 627), (624, 627, 625, 622), (632, 635, 633, 630), (630, 633, 627, 624), (605, 606, 584, 583), (609, 610, 588, 587), (606, 609, 587, 584), (621, 622, 600, 599), (625, 626, 604, 603), (622, 625, 603, 600), (580, 591, 589, 578), (588, 599, 597, 586), (586, 597, 591, 580), (612, 623, 621, 610), (620, 631, 629, 618), (618, 629, 623, 612), (610, 621, 599, 588), (555, 575, 573, 553), (563, 583, 581, 561), (561, 581, 575, 555), (570, 607, 605, 568), (572, 613, 607, 570), (568, 605, 583, 563), (639, 640, 638, 637), (643, 644, 642, 641), (647, 648, 646, 645), (651, 652, 650, 649), (645, 646, 640, 639), (649, 650, 644, 643), (640, 643, 641, 638), (648, 651, 649, 646), (646, 649, 643, 640), (655, 656, 654, 653), (659, 660, 658, 657), (663, 664, 662, 661), (667, 668, 666, 665), (661, 662, 656, 655), (665, 666, 660, 659), (656, 659, 657, 654), (664, 667, 665, 662), (662, 665, 659, 656), (671, 672, 670, 669), (675, 676, 674, 673), (679, 680, 678, 677), (683, 684, 682, 681), (677, 678, 672, 671), (681, 682, 676, 675), (672, 675, 673, 670), (680, 683, 681, 678), (678, 681, 675, 672), (687, 688, 686, 685), (691, 692, 690, 689), (695, 696, 694, 693), (699, 700, 698, 697), (693, 694, 688, 687), (697, 698, 692, 691), (688, 691, 689, 686), (696, 699, 697, 694), (694, 697, 691, 688), (669, 670, 648, 647), (673, 674, 652, 651), (670, 673, 651, 648), (685, 686, 664, 663), (689, 690, 668, 667), (686, 689, 667, 664), (644, 655, 653, 642), (652, 663, 661, 650), (650, 661, 655, 644), (676, 687, 685, 674), (684, 695, 693, 682), (682, 693, 687, 676), (674, 685, 663, 652), (703, 704, 702, 701), (707, 708, 706, 705), (711, 712, 710, 709), (715, 716, 714, 713), (709, 710, 704, 703), (713, 714, 708, 707), (704, 707, 705, 702), (712, 715, 713, 710), (710, 713, 707, 704), (719, 720, 718, 717), (723, 724, 722, 721), (727, 728, 726, 725), (731, 732, 730, 729), (725, 726, 720, 719), (729, 730, 724, 723), (720, 723, 721, 718), (728, 731, 729, 726), (726, 729, 723, 720), (735, 736, 734, 733), (739, 740, 738, 737), (743, 744, 742, 741), (747, 748, 746, 745), (741, 742, 736, 735), (745, 746, 740, 739), (736, 739, 737, 734), (744, 747, 745, 742), (742, 745, 739, 736), (751, 752, 750, 749), (755, 756, 754, 753), (759, 760, 758, 757), (763, 764, 762, 761), (757, 758, 752, 751), (761, 762, 756, 755), (752, 755, 753, 750), (760, 763, 761, 758), (758, 761, 755, 752), (733, 734, 712, 711), (737, 738, 716, 715), (734, 737, 715, 712), (749, 750, 728, 727), (753, 754, 732, 731), (750, 753, 731, 728), (708, 719, 717, 706), (716, 727, 725, 714), (714, 725, 719, 708), (740, 751, 749, 738), (748, 759, 757, 746), (746, 757, 751, 740), (738, 749, 727, 716), (776, 777, 775, 774), (773, 776, 774, 772), (765, 766, 700, 699), (767, 768, 744, 743), (769, 770, 748, 747), (768, 769, 747, 744), (771, 772, 760, 759), (774, 775, 764, 763), (772, 774, 763, 760), (770, 771, 759, 748), (660, 703, 701, 658), (668, 711, 709, 666), (666, 709, 703, 660), (692, 735, 733, 690), (700, 743, 741, 698), (698, 741, 735, 692), (690, 733, 711, 668), (766, 767, 743, 700), (596, 639, 637, 594), (604, 647, 645, 602), (602, 645, 639, 596), (628, 671, 669, 626), (636, 679, 677, 634), (634, 677, 671, 628), (626, 669, 647, 604), (781, 782, 780, 779), (788, 789, 787, 786), (786, 787, 782, 781), (785, 788, 786, 783), (783, 786, 781, 778), (795, 796, 794, 793), (799, 800, 798, 797), (803, 804, 802, 801), (807, 808, 806, 805), (811, 812, 810, 809), (805, 806, 800, 799), (809, 810, 804, 803), (800, 803, 801, 798), (808, 811, 809, 806), (806, 809, 803, 800), (797, 798, 785, 784), (801, 802, 789, 788), (798, 801, 788, 785), (796, 807, 805, 794), (794, 805, 799, 790), (821, 822, 820, 819), (819, 820, 815, 814), (818, 821, 819, 817), (825, 826, 824, 823), (829, 830, 828, 827), (833, 834, 832, 831), (837, 838, 836, 835), (831, 832, 826, 825), (835, 836, 830, 829), (826, 829, 827, 824), (834, 837, 835, 832), (832, 835, 829, 826), (841, 842, 840, 839), (845, 846, 844, 843), (847, 848, 842, 841), (850, 851, 846, 845), (842, 845, 843, 840), (848, 850, 845, 842), (830, 841, 839, 828), (838, 849, 847, 836), (836, 847, 841, 830), (823, 824, 792, 791), (827, 828, 796, 795), (824, 827, 795, 792), (839, 840, 808, 807), (843, 844, 812, 811), (840, 843, 811, 808), (828, 839, 807, 796), (815, 825, 823, 813), (822, 833, 831, 820), (820, 831, 825, 815), (854, 855, 853, 852), (858, 859, 857, 856), (862, 863, 861, 860), (866, 867, 865, 864), (860, 861, 855, 854), (864, 865, 859, 858), (855, 858, 856, 853), (863, 866, 864, 861), (861, 864, 858, 855), (870, 871, 869, 868), (874, 875, 873, 872), (878, 879, 877, 876), (882, 883, 881, 880), (876, 877, 871, 870), (880, 881, 875, 874), (871, 874, 872, 869), (879, 882, 880, 877), (877, 880, 874, 871), (886, 887, 885, 884), (890, 891, 889, 888), (894, 895, 893, 892), (898, 899, 897, 896), (892, 893, 887, 886), (896, 897, 891, 890), (887, 890, 888, 885), (895, 898, 896, 893), (893, 896, 890, 887), (902, 903, 901, 900), (906, 907, 905, 904), (910, 911, 909, 908), (908, 909, 903, 902), (903, 906, 904, 901), (909, 912, 906, 903), (884, 885, 863, 862), (888, 889, 867, 866), (885, 888, 866, 863), (900, 901, 879, 878), (904, 905, 883, 882), (901, 904, 882, 879), (859, 870, 868, 857), (867, 878, 876, 865), (865, 876, 870, 859), (891, 902, 900, 889), (899, 910, 908, 897), (897, 908, 902, 891), (889, 900, 878, 867), (915, 916, 914, 913), (919, 920, 918, 917), (923, 924, 922, 921), (921, 922, 916, 915), (925, 926, 920, 919), (916, 919, 917, 914), (924, 927, 925, 922), (922, 925, 919, 916), (929, 930, 924, 923), (934, 935, 933, 932), (935, 938, 936, 933), (932, 933, 895, 894), (936, 937, 899, 898), (933, 936, 898, 895), (937, 940, 910, 899), (875, 915, 913, 873), (883, 923, 921, 881), (881, 921, 915, 875), (907, 931, 929, 905), (905, 929, 923, 883), (782, 854, 852, 780), (789, 862, 860, 787), (787, 860, 854, 782), (804, 886, 884, 802), (812, 894, 892, 810), (810, 892, 886, 804), (802, 884, 862, 789), (846, 934, 932, 844), (851, 939, 934, 846), (844, 932, 894, 812), (943, 944, 942, 941), (947, 948, 946, 945), (951, 952, 950, 949), (955, 956, 954, 953), (949, 950, 944, 943), (953, 954, 948, 947), (944, 947, 945, 942), (952, 955, 953, 950), (950, 953, 947, 944), (959, 960, 958, 957), (963, 964, 962, 961), (967, 968, 966, 965), (971, 972, 970, 969), (965, 966, 960, 959), (969, 970, 964, 963), (960, 963, 961, 958), (968, 971, 969, 966), (966, 969, 963, 960), (975, 976, 974, 973), (979, 980, 978, 977), (983, 984, 982, 981), (987, 988, 986, 985), (981, 982, 976, 975), (985, 986, 980, 979), (976, 979, 977, 974), (984, 987, 985, 982), (982, 985, 979, 976), (991, 992, 990, 989), (995, 996, 994, 993), (999, 1000, 998, 997), (1003, 1004, 1002, 1001), (997, 998, 992, 991), (1001, 1002, 996, 995), (992, 995, 993, 990), (1000, 1003, 1001, 998), (998, 1001, 995, 992), (973, 974, 952, 951), (977, 978, 956, 955), (974, 977, 955, 952), (989, 990, 968, 967), (993, 994, 972, 971), (990, 993, 971, 968), (948, 959, 957, 946), (956, 967, 965, 954), (954, 965, 959, 948), (980, 991, 989, 978), (988, 999, 997, 986), (986, 997, 991, 980), (978, 989, 967, 956), (1007, 1008, 1006, 1005), (1011, 1012, 1010, 1009), (1015, 1016, 1014, 1013), (1019, 1020, 1018, 1017), (1013, 1014, 1008, 1007), (1017, 1018, 1012, 1011), (1008, 1011, 1009, 1006), (1016, 1019, 1017, 1014), (1014, 1017, 1011, 1008), (1023, 1024, 1022, 1021), (1029, 1030, 1028, 1027), (1027, 1028, 1024, 1023), (1024, 1026, 1025, 1022), (1033, 1034, 1032, 1031), (1037, 1038, 1036, 1035), (1041, 1042, 1040, 1039), (1039, 1040, 1034, 1033), (1043, 1044, 1038, 1037), (1034, 1037, 1035, 1032), (1042, 1045, 1043, 1040), (1040, 1043, 1037, 1034), (1031, 1032, 1016, 1015), (1035, 1036, 1020, 1019), (1032, 1035, 1019, 1016), (1012, 1023, 1021, 1010), (1020, 1029, 1027, 1018), (1018, 1027, 1023, 1012), (1038, 1047, 1046, 1036), (1036, 1046, 1029, 1020), (1050, 1051, 1049, 1048), (1054, 1055, 1053, 1052), (1056, 1057, 1051, 1050), (1058, 1059, 1055, 1054), (1051, 1054, 1052, 1049), (1057, 1058, 1054, 1051), (1062, 1063, 1061, 1060), (1066, 1067, 1065, 1064), (1068, 1069, 1063, 1062), (1063, 1066, 1064, 1061), (1069, 1070, 1066, 1063), (1055, 1062, 1060, 1053), (1059, 1068, 1062, 1055), (1048, 1049, 984, 983), (1052, 1053, 988, 987), (1049, 1052, 987, 984), (1060, 1061, 1000, 999), (1064, 1065, 1004, 1003), (1061, 1064, 1003, 1000), (1053, 1060, 999, 988), (964, 1007, 1005, 962), (972, 1015, 1013, 970), (970, 1013, 1007, 964), (996, 1033, 1031, 994), (1004, 1041, 1039, 1002), (1002, 1039, 1033, 996), (994, 1031, 1015, 972), (1065, 1071, 1041, 1004), (548, 549, 24, 23), (552, 553, 28, 27), (549, 552, 27, 24), (544, 548, 23, 12), (573, 574, 70, 69), (577, 578, 74, 73), (574, 577, 73, 70), (589, 590, 86, 85), (593, 594, 90, 89), (590, 593, 89, 86), (578, 589, 85, 74), (553, 573, 69, 28), (637, 638, 130, 129), (641, 642, 134, 133), (638, 641, 133, 130), (653, 654, 147, 146), (657, 658, 151, 150), (654, 657, 150, 147), (642, 653, 146, 134), (701, 702, 198, 197), (705, 706, 202, 201), (702, 705, 201, 198), (717, 718, 216, 215), (721, 722, 220, 219), (718, 721, 219, 216), (706, 717, 215, 202), (658, 701, 197, 151), (594, 637, 129, 90), (779, 780, 225, 224), (852, 853, 298, 297), (856, 857, 302, 301), (853, 856, 301, 298), (868, 869, 314, 313), (872, 873, 318, 317), (869, 872, 317, 314), (857, 868, 313, 302), (913, 914, 350, 349), (917, 918, 354, 353), (914, 917, 353, 350), (918, 928, 358, 354), (873, 913, 349, 318), (780, 852, 297, 225), (941, 942, 446, 445), (945, 946, 450, 449), (942, 945, 449, 446), (957, 958, 462, 461), (961, 962, 466, 465), (958, 961, 465, 462), (946, 957, 461, 450), (1005, 1006, 510, 509), (1009, 1010, 514, 513), (1006, 1009, 513, 510), (1021, 1022, 526, 525), (1022, 1025, 529, 526), (1010, 1021, 525, 514), (962, 1005, 509, 466), (169, 405, 403, 166), (180, 413, 411, 177), (177, 411, 405, 169), (212, 437, 435, 210), (220, 445, 443, 218), (218, 443, 437, 212), (210, 435, 413, 180), (724, 943, 941, 722), (732, 951, 949, 730), (730, 949, 943, 724), (756, 975, 973, 754), (764, 983, 981, 762), (762, 981, 975, 756), (754, 973, 951, 732), (777, 1050, 1048, 775), (775, 1048, 983, 764), (520, 522, 222, 221), (225, 530, 529, 224), (528, 530, 225, 223), (522, 528, 223, 222), (535, 537, 230, 229), (533, 535, 229, 226), (256, 539, 538, 255), (538, 540, 257, 255), (541, 542, 265, 263), (540, 541, 263, 257), (542, 543, 287, 265), (537, 539, 256, 230), (287, 543, 520, 221), (1025, 1026, 781, 779), (785, 1030, 1029, 784), (1028, 1030, 785, 783), (781, 1026, 1024, 778), (1024, 1028, 783, 778), (792, 1042, 1041, 791), (794, 1044, 1043, 793), (1043, 1045, 795, 793), (795, 1045, 1042, 792), (1038, 1044, 794, 790), (1046, 1047, 799, 797), (799, 1047, 1038, 790), (1029, 1046, 797, 784), (815, 1067, 1066, 814), (1065, 1067, 815, 813), (817, 1069, 1068, 816), (819, 1070, 1069, 817), (1066, 1070, 819, 814), (823, 1071, 1065, 813), (1041, 1071, 823, 791), (529, 1025, 779, 224), (722, 941, 445, 220)])
me_modelo_plantilla.use_remesh_fix_poles = True
me_modelo_plantilla.use_remesh_preserve_attributes = False
me_modelo_plantilla.use_mirror_vertex_groups = False
me_modelo_plantilla.update()

# ---- objects
ob_modelo_plantilla = bpy.data.objects.new('Modelo Plantilla', me_modelo_plantilla)

# ---- transforms, parenting, visibility, modifiers, constraints
ob_modelo_plantilla.location = (0.0, 0.0, 0.0)
ob_modelo_plantilla.scale = (1.0, 1.0, 1.5)
ob_modelo_plantilla.lineart.crease_threshold = 0.0

# ---- collection membership
col_collection.objects.link(ob_modelo_plantilla)

# ---- scene / render settings (as saved in the file)
scene.frame_start = 1; scene.frame_end = 250; scene.frame_set(1)
scene.render.engine = 'BLENDER_EEVEE_NEXT'
scene.cycles.use_denoising = False
scene.cycles.samples = 128
scene.cycles.sampling_pattern = 'TABULATED_SOBOL'
scene.cycles.use_adaptive_sampling = False
scene.cycles.use_light_tree = False
scene.view_settings.view_transform = 'Filmic'
bpy.context.view_layer.update()

# ---- added for rendering (the .blend has no active camera and no usable light): camera, sun
cam_auto = bpy.data.cameras.new('AutoCamera')
cam_auto.lens = 50.0
cam_auto.sensor_width = 36.0
cam_auto.clip_end = 4727.51
ob_auto_camera = bpy.data.objects.new('AutoCamera', cam_auto)
scene.collection.objects.link(ob_auto_camera)
ob_auto_camera.location = (269.379, -323.223, 227.863)
ob_auto_camera.rotation_euler = (1.09748, -7.21219e-08, 0.694738)
scene.camera = ob_auto_camera
light_auto_sun = bpy.data.lights.new('AutoSun', 'SUN')
light_auto_sun.energy = 3.0
light_auto_sun.angle = 0.0523599
ob_auto_sun = bpy.data.objects.new('AutoSun', light_auto_sun)
scene.collection.objects.link(ob_auto_sun)
ob_auto_sun.rotation_euler = (0.872665, 0.174533, 0.523599)
bpy.context.view_layer.update()
